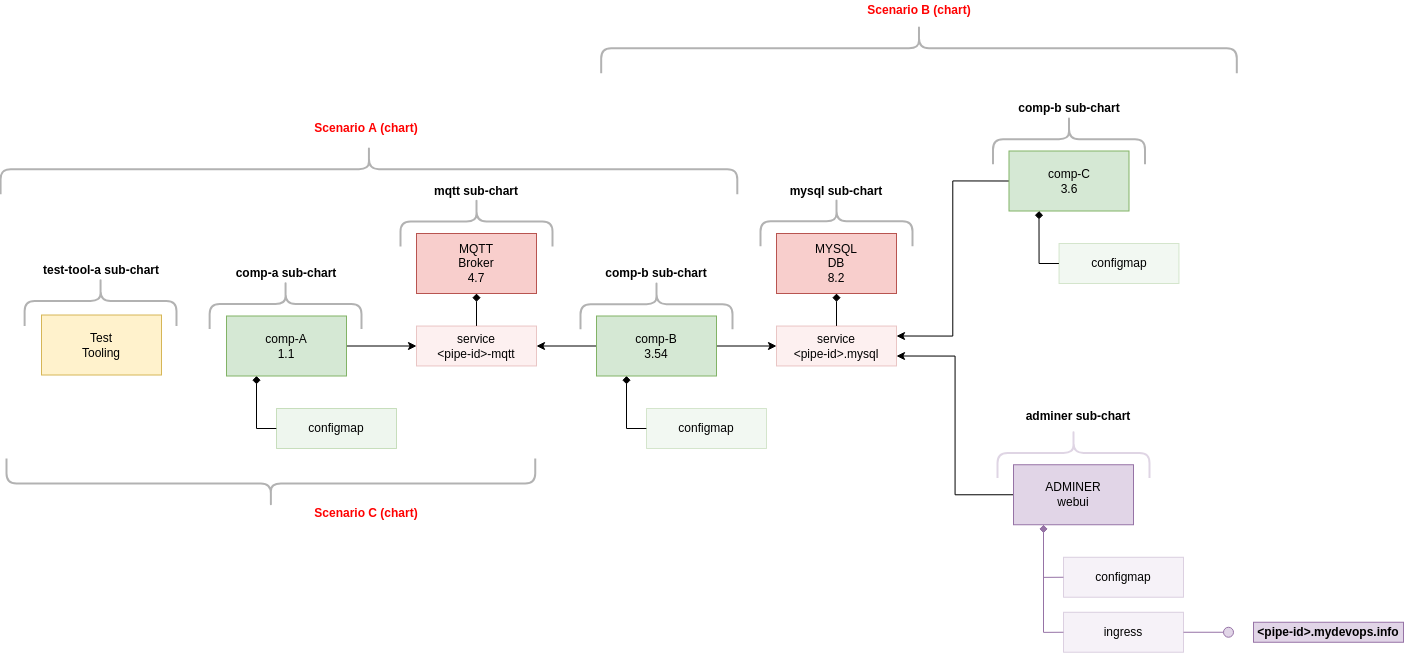

The diagram above was exported from draw.io. Its source (the exported page's mxGraphModel, read from the mxfile embedded in the PNG):
<mxGraphModel dx="2231" dy="726" grid="1" gridSize="10" guides="1" tooltips="1" connect="1" arrows="1" fold="1" page="1" pageScale="1" pageWidth="827" pageHeight="1169" math="0" shadow="0">
  <root>
    <mxCell id="0" />
    <mxCell id="1" parent="0" />
    <mxCell id="M8KbBVyMfT24mhNuMA-D-23" style="edgeStyle=orthogonalEdgeStyle;rounded=0;orthogonalLoop=1;jettySize=auto;html=1;exitX=1;exitY=0.5;exitDx=0;exitDy=0;endArrow=classic;endFill=1;" parent="1" source="M8KbBVyMfT24mhNuMA-D-1" target="M8KbBVyMfT24mhNuMA-D-21" edge="1">
      <mxGeometry relative="1" as="geometry" />
    </mxCell>
    <mxCell id="M8KbBVyMfT24mhNuMA-D-1" value="comp-A&lt;br&gt;1.1" style="rounded=0;whiteSpace=wrap;html=1;fillColor=#d5e8d4;strokeColor=#82b366;" parent="1" vertex="1">
      <mxGeometry x="50" y="452.5" width="120" height="60" as="geometry" />
    </mxCell>
    <mxCell id="M8KbBVyMfT24mhNuMA-D-24" style="edgeStyle=orthogonalEdgeStyle;rounded=0;orthogonalLoop=1;jettySize=auto;html=1;exitX=0;exitY=0.5;exitDx=0;exitDy=0;endArrow=classic;endFill=1;" parent="1" source="M8KbBVyMfT24mhNuMA-D-2" target="M8KbBVyMfT24mhNuMA-D-21" edge="1">
      <mxGeometry relative="1" as="geometry" />
    </mxCell>
    <mxCell id="M8KbBVyMfT24mhNuMA-D-27" style="edgeStyle=orthogonalEdgeStyle;rounded=0;orthogonalLoop=1;jettySize=auto;html=1;exitX=1;exitY=0.5;exitDx=0;exitDy=0;entryX=0;entryY=0.5;entryDx=0;entryDy=0;endArrow=classic;endFill=1;" parent="1" source="M8KbBVyMfT24mhNuMA-D-2" target="M8KbBVyMfT24mhNuMA-D-11" edge="1">
      <mxGeometry relative="1" as="geometry" />
    </mxCell>
    <mxCell id="M8KbBVyMfT24mhNuMA-D-2" value="comp-B&lt;br&gt;3.54" style="rounded=0;whiteSpace=wrap;html=1;fillColor=#d5e8d4;strokeColor=#82b366;" parent="1" vertex="1">
      <mxGeometry x="420" y="452.5" width="120" height="60" as="geometry" />
    </mxCell>
    <mxCell id="M8KbBVyMfT24mhNuMA-D-3" value="MQTT&lt;br&gt;Broker&lt;br&gt;4.7" style="rounded=0;whiteSpace=wrap;html=1;fillColor=#f8cecc;strokeColor=#b85450;" parent="1" vertex="1">
      <mxGeometry x="240" y="370" width="120" height="60" as="geometry" />
    </mxCell>
    <mxCell id="M8KbBVyMfT24mhNuMA-D-5" value="MYSQL&lt;br&gt;DB&lt;br&gt;8.2" style="rounded=0;whiteSpace=wrap;html=1;fillColor=#f8cecc;strokeColor=#b85450;" parent="1" vertex="1">
      <mxGeometry x="600" y="370" width="120" height="60" as="geometry" />
    </mxCell>
    <mxCell id="M8KbBVyMfT24mhNuMA-D-46" style="edgeStyle=orthogonalEdgeStyle;rounded=0;orthogonalLoop=1;jettySize=auto;html=1;exitX=0;exitY=0.5;exitDx=0;exitDy=0;endArrow=classic;endFill=1;entryX=1;entryY=0.75;entryDx=0;entryDy=0;" parent="1" source="M8KbBVyMfT24mhNuMA-D-6" target="M8KbBVyMfT24mhNuMA-D-11" edge="1">
      <mxGeometry relative="1" as="geometry" />
    </mxCell>
    <mxCell id="M8KbBVyMfT24mhNuMA-D-6" value="ADMINER&lt;br&gt;webui" style="rounded=0;whiteSpace=wrap;html=1;fillColor=#e1d5e7;strokeColor=#9673a6;" parent="1" vertex="1">
      <mxGeometry x="837" y="601.25" width="120" height="60" as="geometry" />
    </mxCell>
    <mxCell id="M8KbBVyMfT24mhNuMA-D-26" style="edgeStyle=orthogonalEdgeStyle;rounded=0;orthogonalLoop=1;jettySize=auto;html=1;exitX=0.5;exitY=0;exitDx=0;exitDy=0;entryX=0.5;entryY=1;entryDx=0;entryDy=0;endArrow=diamond;endFill=1;" parent="1" source="M8KbBVyMfT24mhNuMA-D-11" target="M8KbBVyMfT24mhNuMA-D-5" edge="1">
      <mxGeometry relative="1" as="geometry" />
    </mxCell>
    <mxCell id="M8KbBVyMfT24mhNuMA-D-11" value="service&lt;br&gt;&amp;lt;pipe-id&amp;gt;.mysql" style="rounded=0;whiteSpace=wrap;html=1;fillColor=#f8cecc;strokeColor=#b85450;opacity=30;" parent="1" vertex="1">
      <mxGeometry x="600" y="462.5" width="120" height="40" as="geometry" />
    </mxCell>
    <mxCell id="M8KbBVyMfT24mhNuMA-D-49" style="edgeStyle=orthogonalEdgeStyle;rounded=0;orthogonalLoop=1;jettySize=auto;html=1;exitX=0;exitY=0.5;exitDx=0;exitDy=0;entryX=0.25;entryY=1;entryDx=0;entryDy=0;endArrow=diamond;endFill=1;fillColor=#e1d5e7;strokeColor=#9673a6;" parent="1" source="M8KbBVyMfT24mhNuMA-D-15" target="M8KbBVyMfT24mhNuMA-D-6" edge="1">
      <mxGeometry relative="1" as="geometry" />
    </mxCell>
    <mxCell id="M8KbBVyMfT24mhNuMA-D-15" value="ingress" style="rounded=0;whiteSpace=wrap;html=1;fillColor=#e1d5e7;strokeColor=#9673a6;opacity=30;" parent="1" vertex="1">
      <mxGeometry x="887" y="748.75" width="120" height="40" as="geometry" />
    </mxCell>
    <mxCell id="M8KbBVyMfT24mhNuMA-D-17" value="" style="rounded=0;orthogonalLoop=1;jettySize=auto;html=1;endArrow=none;endFill=0;exitX=1;exitY=0.5;exitDx=0;exitDy=0;fillColor=#e1d5e7;strokeColor=#9673a6;" parent="1" source="M8KbBVyMfT24mhNuMA-D-15" target="M8KbBVyMfT24mhNuMA-D-19" edge="1">
      <mxGeometry relative="1" as="geometry">
        <mxPoint x="1157" y="766.25" as="sourcePoint" />
      </mxGeometry>
    </mxCell>
    <mxCell id="M8KbBVyMfT24mhNuMA-D-19" value="" style="ellipse;whiteSpace=wrap;html=1;fontFamily=Helvetica;fontSize=12;align=center;strokeColor=#9673a6;fillColor=#e1d5e7;points=[];aspect=fixed;resizable=0;" parent="1" vertex="1">
      <mxGeometry x="1047" y="763.75" width="10" height="10" as="geometry" />
    </mxCell>
    <mxCell id="M8KbBVyMfT24mhNuMA-D-20" value="&amp;lt;pipe-id&amp;gt;.mydevops.info" style="text;html=1;strokeColor=#9673a6;fillColor=#e1d5e7;align=center;verticalAlign=middle;whiteSpace=wrap;rounded=0;fontStyle=1" parent="1" vertex="1">
      <mxGeometry x="1077" y="758.75" width="150" height="20" as="geometry" />
    </mxCell>
    <mxCell id="M8KbBVyMfT24mhNuMA-D-22" style="edgeStyle=orthogonalEdgeStyle;rounded=0;orthogonalLoop=1;jettySize=auto;html=1;exitX=0.5;exitY=0;exitDx=0;exitDy=0;entryX=0.5;entryY=1;entryDx=0;entryDy=0;endArrow=diamond;endFill=1;" parent="1" source="M8KbBVyMfT24mhNuMA-D-21" target="M8KbBVyMfT24mhNuMA-D-3" edge="1">
      <mxGeometry relative="1" as="geometry" />
    </mxCell>
    <mxCell id="M8KbBVyMfT24mhNuMA-D-21" value="service&lt;br&gt;&amp;lt;pipe-id&amp;gt;-mqtt" style="rounded=0;whiteSpace=wrap;html=1;fillColor=#f8cecc;strokeColor=#b85450;opacity=30;" parent="1" vertex="1">
      <mxGeometry x="240" y="462.5" width="120" height="40" as="geometry" />
    </mxCell>
    <mxCell id="M8KbBVyMfT24mhNuMA-D-50" style="edgeStyle=orthogonalEdgeStyle;rounded=0;orthogonalLoop=1;jettySize=auto;html=1;exitX=0;exitY=0.5;exitDx=0;exitDy=0;entryX=0.25;entryY=1;entryDx=0;entryDy=0;endArrow=diamond;endFill=1;" parent="1" source="M8KbBVyMfT24mhNuMA-D-31" target="M8KbBVyMfT24mhNuMA-D-1" edge="1">
      <mxGeometry relative="1" as="geometry" />
    </mxCell>
    <mxCell id="M8KbBVyMfT24mhNuMA-D-31" value="configmap" style="rounded=0;whiteSpace=wrap;html=1;fillColor=#d5e8d4;strokeColor=#82b366;opacity=40;" parent="1" vertex="1">
      <mxGeometry x="100" y="545" width="120" height="40" as="geometry" />
    </mxCell>
    <mxCell id="M8KbBVyMfT24mhNuMA-D-47" style="edgeStyle=orthogonalEdgeStyle;rounded=0;orthogonalLoop=1;jettySize=auto;html=1;exitX=0;exitY=0.5;exitDx=0;exitDy=0;entryX=0.25;entryY=1;entryDx=0;entryDy=0;endArrow=diamond;endFill=1;" parent="1" source="M8KbBVyMfT24mhNuMA-D-33" target="M8KbBVyMfT24mhNuMA-D-2" edge="1">
      <mxGeometry relative="1" as="geometry" />
    </mxCell>
    <mxCell id="M8KbBVyMfT24mhNuMA-D-33" value="configmap" style="rounded=0;whiteSpace=wrap;html=1;fillColor=#d5e8d4;strokeColor=#82b366;opacity=30;" parent="1" vertex="1">
      <mxGeometry x="470" y="545" width="120" height="40" as="geometry" />
    </mxCell>
    <mxCell id="M8KbBVyMfT24mhNuMA-D-48" style="edgeStyle=orthogonalEdgeStyle;rounded=0;orthogonalLoop=1;jettySize=auto;html=1;exitX=0;exitY=0.5;exitDx=0;exitDy=0;entryX=0.25;entryY=1;entryDx=0;entryDy=0;endArrow=diamond;endFill=1;fillColor=#e1d5e7;strokeColor=#9673a6;" parent="1" source="M8KbBVyMfT24mhNuMA-D-37" target="M8KbBVyMfT24mhNuMA-D-6" edge="1">
      <mxGeometry relative="1" as="geometry" />
    </mxCell>
    <mxCell id="M8KbBVyMfT24mhNuMA-D-37" value="configmap" style="rounded=0;whiteSpace=wrap;html=1;fillColor=#e1d5e7;strokeColor=#9673a6;opacity=30;" parent="1" vertex="1">
      <mxGeometry x="887" y="693.75" width="120" height="40" as="geometry" />
    </mxCell>
    <mxCell id="M8KbBVyMfT24mhNuMA-D-51" value="" style="shape=curlyBracket;whiteSpace=wrap;html=1;rounded=1;opacity=30;rotation=90;strokeWidth=2;" parent="1" vertex="1">
      <mxGeometry x="717.5" y="-133.13" width="50" height="635.63" as="geometry" />
    </mxCell>
    <mxCell id="M8KbBVyMfT24mhNuMA-D-56" value="Scenario A (chart)" style="text;html=1;strokeColor=none;fillColor=none;align=center;verticalAlign=middle;whiteSpace=wrap;rounded=0;fontStyle=1;fontColor=#FF0000;" parent="1" vertex="1">
      <mxGeometry x="115" y="255" width="150" height="20" as="geometry" />
    </mxCell>
    <mxCell id="M8KbBVyMfT24mhNuMA-D-96" value="" style="shape=curlyBracket;whiteSpace=wrap;html=1;rounded=1;opacity=30;rotation=90;strokeWidth=2;" parent="1" vertex="1">
      <mxGeometry x="84.06" y="364.63" width="50" height="151.87" as="geometry" />
    </mxCell>
    <mxCell id="M8KbBVyMfT24mhNuMA-D-97" value="comp-a sub-chart" style="text;html=1;strokeColor=none;fillColor=none;align=center;verticalAlign=middle;whiteSpace=wrap;rounded=0;fontStyle=1" parent="1" vertex="1">
      <mxGeometry x="35" y="400.00000000000006" width="150" height="20" as="geometry" />
    </mxCell>
    <mxCell id="M8KbBVyMfT24mhNuMA-D-98" value="" style="shape=curlyBracket;whiteSpace=wrap;html=1;rounded=1;opacity=30;rotation=90;strokeWidth=2;" parent="1" vertex="1">
      <mxGeometry x="275" y="282" width="50" height="152" as="geometry" />
    </mxCell>
    <mxCell id="M8KbBVyMfT24mhNuMA-D-99" value="mqtt sub-chart" style="text;html=1;strokeColor=none;fillColor=none;align=center;verticalAlign=middle;whiteSpace=wrap;rounded=0;fontStyle=1" parent="1" vertex="1">
      <mxGeometry x="225" y="318" width="150" height="20" as="geometry" />
    </mxCell>
    <mxCell id="M8KbBVyMfT24mhNuMA-D-113" value="" style="shape=curlyBracket;whiteSpace=wrap;html=1;rounded=1;opacity=30;rotation=90;strokeWidth=2;" parent="1" vertex="1">
      <mxGeometry x="635" y="281.75" width="50" height="152" as="geometry" />
    </mxCell>
    <mxCell id="M8KbBVyMfT24mhNuMA-D-114" value="mysql sub-chart" style="text;html=1;strokeColor=none;fillColor=none;align=center;verticalAlign=middle;whiteSpace=wrap;rounded=0;fontStyle=1" parent="1" vertex="1">
      <mxGeometry x="585" y="318" width="150" height="20" as="geometry" />
    </mxCell>
    <mxCell id="M8KbBVyMfT24mhNuMA-D-115" value="" style="shape=curlyBracket;whiteSpace=wrap;html=1;rounded=1;opacity=30;rotation=90;strokeWidth=2;fillColor=#e1d5e7;strokeColor=#9673a6;" parent="1" vertex="1">
      <mxGeometry x="872" y="513.38" width="50" height="152" as="geometry" />
    </mxCell>
    <mxCell id="M8KbBVyMfT24mhNuMA-D-117" value="" style="shape=curlyBracket;whiteSpace=wrap;html=1;rounded=1;opacity=30;rotation=90;strokeWidth=2;" parent="1" vertex="1">
      <mxGeometry x="455" y="364.63" width="50" height="152" as="geometry" />
    </mxCell>
    <mxCell id="M8KbBVyMfT24mhNuMA-D-118" value="comp-b sub-chart" style="text;html=1;strokeColor=none;fillColor=none;align=center;verticalAlign=middle;whiteSpace=wrap;rounded=0;fontStyle=1" parent="1" vertex="1">
      <mxGeometry x="405" y="400" width="150" height="20" as="geometry" />
    </mxCell>
    <mxCell id="M8KbBVyMfT24mhNuMA-D-137" style="edgeStyle=orthogonalEdgeStyle;rounded=0;orthogonalLoop=1;jettySize=auto;html=1;exitX=0;exitY=0.5;exitDx=0;exitDy=0;entryX=1;entryY=0.25;entryDx=0;entryDy=0;endArrow=classic;endFill=1;" parent="1" source="M8KbBVyMfT24mhNuMA-D-131" target="M8KbBVyMfT24mhNuMA-D-11" edge="1">
      <mxGeometry relative="1" as="geometry" />
    </mxCell>
    <mxCell id="M8KbBVyMfT24mhNuMA-D-131" value="comp-C&lt;br&gt;3.6" style="rounded=0;whiteSpace=wrap;html=1;fillColor=#d5e8d4;strokeColor=#82b366;" parent="1" vertex="1">
      <mxGeometry x="832.5" y="287.5" width="120" height="60" as="geometry" />
    </mxCell>
    <mxCell id="M8KbBVyMfT24mhNuMA-D-133" style="edgeStyle=orthogonalEdgeStyle;rounded=0;orthogonalLoop=1;jettySize=auto;html=1;exitX=0;exitY=0.5;exitDx=0;exitDy=0;entryX=0.25;entryY=1;entryDx=0;entryDy=0;endArrow=diamond;endFill=1;" parent="1" source="M8KbBVyMfT24mhNuMA-D-134" target="M8KbBVyMfT24mhNuMA-D-131" edge="1">
      <mxGeometry relative="1" as="geometry" />
    </mxCell>
    <mxCell id="M8KbBVyMfT24mhNuMA-D-134" value="configmap" style="rounded=0;whiteSpace=wrap;html=1;fillColor=#d5e8d4;strokeColor=#82b366;opacity=30;" parent="1" vertex="1">
      <mxGeometry x="882.5" y="380" width="120" height="40" as="geometry" />
    </mxCell>
    <mxCell id="M8KbBVyMfT24mhNuMA-D-135" value="" style="shape=curlyBracket;whiteSpace=wrap;html=1;rounded=1;opacity=30;rotation=90;strokeWidth=2;" parent="1" vertex="1">
      <mxGeometry x="867.5" y="199.63" width="50" height="152" as="geometry" />
    </mxCell>
    <mxCell id="M8KbBVyMfT24mhNuMA-D-136" value="comp-b sub-chart" style="text;html=1;strokeColor=none;fillColor=none;align=center;verticalAlign=middle;whiteSpace=wrap;rounded=0;fontStyle=1" parent="1" vertex="1">
      <mxGeometry x="817.5" y="235" width="150" height="20" as="geometry" />
    </mxCell>
    <mxCell id="M8KbBVyMfT24mhNuMA-D-138" value="" style="shape=curlyBracket;whiteSpace=wrap;html=1;rounded=1;opacity=30;rotation=90;strokeWidth=2;" parent="1" vertex="1">
      <mxGeometry x="167.44" y="-62.73" width="50" height="736.72" as="geometry" />
    </mxCell>
    <mxCell id="M8KbBVyMfT24mhNuMA-D-139" value="Scenario B (chart)" style="text;html=1;strokeColor=none;fillColor=none;align=center;verticalAlign=middle;whiteSpace=wrap;rounded=0;fontStyle=1;fontColor=#FF0000;" parent="1" vertex="1">
      <mxGeometry x="667.5" y="136.87" width="150" height="20" as="geometry" />
    </mxCell>
    <mxCell id="M8KbBVyMfT24mhNuMA-D-140" value="Scenario C (chart)" style="text;html=1;strokeColor=none;fillColor=none;align=center;verticalAlign=middle;whiteSpace=wrap;rounded=0;fontStyle=1;fontColor=#FF0000;" parent="1" vertex="1">
      <mxGeometry x="114.99999999999997" y="640.0000000000001" width="150" height="20" as="geometry" />
    </mxCell>
    <mxCell id="M8KbBVyMfT24mhNuMA-D-142" value="" style="shape=curlyBracket;whiteSpace=wrap;html=1;rounded=1;opacity=30;rotation=-90;strokeWidth=2;" parent="1" vertex="1">
      <mxGeometry x="69.38" y="355.63" width="50" height="528.75" as="geometry" />
    </mxCell>
    <mxCell id="M8KbBVyMfT24mhNuMA-D-143" value="Test&lt;br&gt;Tooling" style="rounded=0;whiteSpace=wrap;html=1;fillColor=#fff2cc;strokeColor=#d6b656;" parent="1" vertex="1">
      <mxGeometry x="-135" y="451.51" width="120" height="60" as="geometry" />
    </mxCell>
    <mxCell id="M8KbBVyMfT24mhNuMA-D-144" value="" style="shape=curlyBracket;whiteSpace=wrap;html=1;rounded=1;opacity=30;rotation=90;strokeWidth=2;" parent="1" vertex="1">
      <mxGeometry x="-100.94" y="361.51" width="50" height="151.87" as="geometry" />
    </mxCell>
    <mxCell id="M8KbBVyMfT24mhNuMA-D-145" value="test-tool-a sub-chart" style="text;html=1;strokeColor=none;fillColor=none;align=center;verticalAlign=middle;whiteSpace=wrap;rounded=0;fontStyle=1" parent="1" vertex="1">
      <mxGeometry x="-150" y="396.8800000000001" width="150" height="20" as="geometry" />
    </mxCell>
    <mxCell id="M8KbBVyMfT24mhNuMA-D-146" value="adminer sub-chart" style="text;html=1;strokeColor=none;fillColor=none;align=center;verticalAlign=middle;whiteSpace=wrap;rounded=0;fontStyle=1" parent="1" vertex="1">
      <mxGeometry x="827" y="543.45" width="150" height="20" as="geometry" />
    </mxCell>
  </root>
</mxGraphModel>